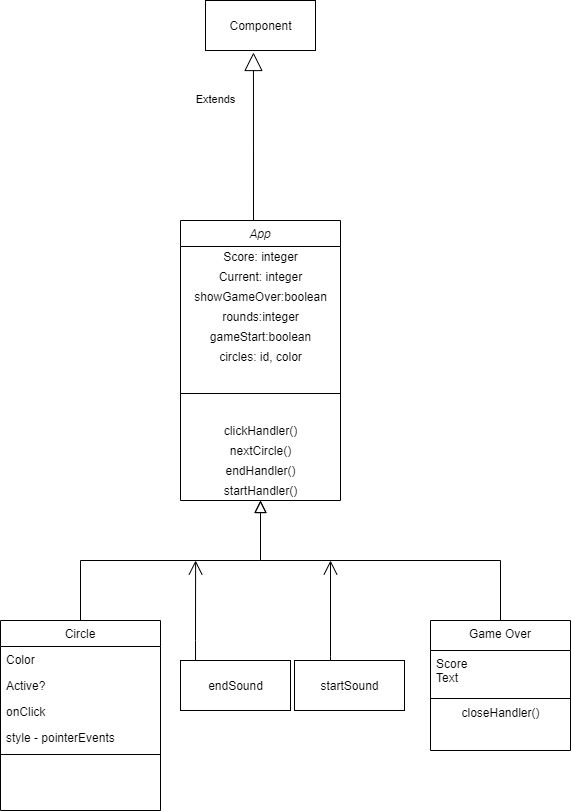

The diagram above was exported from draw.io. Its source (the exported page's mxGraphModel, read from the mxfile embedded in the PNG):
<mxGraphModel dx="1422" dy="914" grid="1" gridSize="10" guides="1" tooltips="1" connect="1" arrows="1" fold="1" page="1" pageScale="1" pageWidth="827" pageHeight="1169" math="0" shadow="0">
  <root>
    <mxCell id="WIyWlLk6GJQsqaUBKTNV-0" />
    <mxCell id="WIyWlLk6GJQsqaUBKTNV-1" parent="WIyWlLk6GJQsqaUBKTNV-0" />
    <mxCell id="zkfFHV4jXpPFQw0GAbJ--0" value="App" style="swimlane;fontStyle=2;align=center;verticalAlign=top;childLayout=stackLayout;horizontal=1;startSize=26;horizontalStack=0;resizeParent=1;resizeLast=0;collapsible=1;marginBottom=0;rounded=0;shadow=0;strokeWidth=1;" parent="WIyWlLk6GJQsqaUBKTNV-1" vertex="1">
      <mxGeometry x="300" y="310" width="160" height="280" as="geometry">
        <mxRectangle x="230" y="140" width="160" height="26" as="alternateBounds" />
      </mxGeometry>
    </mxCell>
    <mxCell id="Og-bzt8S7CJiVklHqH-2-12" value="Score: integer" style="text;html=1;align=center;verticalAlign=middle;resizable=0;points=[];autosize=1;strokeColor=none;" parent="zkfFHV4jXpPFQw0GAbJ--0" vertex="1">
      <mxGeometry y="26" width="160" height="20" as="geometry" />
    </mxCell>
    <mxCell id="Og-bzt8S7CJiVklHqH-2-11" value="Current: integer" style="text;html=1;align=center;verticalAlign=middle;resizable=0;points=[];autosize=1;strokeColor=none;" parent="zkfFHV4jXpPFQw0GAbJ--0" vertex="1">
      <mxGeometry y="46" width="160" height="20" as="geometry" />
    </mxCell>
    <mxCell id="Og-bzt8S7CJiVklHqH-2-13" value="showGameOver:boolean" style="text;html=1;align=center;verticalAlign=middle;resizable=0;points=[];autosize=1;strokeColor=none;" parent="zkfFHV4jXpPFQw0GAbJ--0" vertex="1">
      <mxGeometry y="66" width="160" height="20" as="geometry" />
    </mxCell>
    <mxCell id="Og-bzt8S7CJiVklHqH-2-14" value="rounds:integer" style="text;html=1;align=center;verticalAlign=middle;resizable=0;points=[];autosize=1;strokeColor=none;" parent="zkfFHV4jXpPFQw0GAbJ--0" vertex="1">
      <mxGeometry y="86" width="160" height="20" as="geometry" />
    </mxCell>
    <mxCell id="Og-bzt8S7CJiVklHqH-2-15" value="gameStart:boolean" style="text;html=1;align=center;verticalAlign=middle;resizable=0;points=[];autosize=1;strokeColor=none;" parent="zkfFHV4jXpPFQw0GAbJ--0" vertex="1">
      <mxGeometry y="106" width="160" height="20" as="geometry" />
    </mxCell>
    <mxCell id="Og-bzt8S7CJiVklHqH-2-16" value="circles: id, color" style="text;html=1;align=center;verticalAlign=middle;resizable=0;points=[];autosize=1;strokeColor=none;" parent="zkfFHV4jXpPFQw0GAbJ--0" vertex="1">
      <mxGeometry y="126" width="160" height="20" as="geometry" />
    </mxCell>
    <mxCell id="zkfFHV4jXpPFQw0GAbJ--4" value="" style="line;html=1;strokeWidth=1;align=left;verticalAlign=middle;spacingTop=-1;spacingLeft=3;spacingRight=3;rotatable=0;labelPosition=right;points=[];portConstraint=eastwest;" parent="zkfFHV4jXpPFQw0GAbJ--0" vertex="1">
      <mxGeometry y="146" width="160" height="54" as="geometry" />
    </mxCell>
    <mxCell id="Og-bzt8S7CJiVklHqH-2-1" value="clickHandler()" style="text;html=1;align=center;verticalAlign=middle;resizable=0;points=[];autosize=1;strokeColor=none;" parent="zkfFHV4jXpPFQw0GAbJ--0" vertex="1">
      <mxGeometry y="200" width="160" height="20" as="geometry" />
    </mxCell>
    <mxCell id="Og-bzt8S7CJiVklHqH-2-2" value="nextCircle()" style="text;html=1;align=center;verticalAlign=middle;resizable=0;points=[];autosize=1;strokeColor=none;" parent="zkfFHV4jXpPFQw0GAbJ--0" vertex="1">
      <mxGeometry y="220" width="160" height="20" as="geometry" />
    </mxCell>
    <mxCell id="Og-bzt8S7CJiVklHqH-2-3" value="endHandler()" style="text;html=1;align=center;verticalAlign=middle;resizable=0;points=[];autosize=1;strokeColor=none;" parent="zkfFHV4jXpPFQw0GAbJ--0" vertex="1">
      <mxGeometry y="240" width="160" height="20" as="geometry" />
    </mxCell>
    <mxCell id="Og-bzt8S7CJiVklHqH-2-4" value="startHandler()" style="text;html=1;align=center;verticalAlign=middle;resizable=0;points=[];autosize=1;strokeColor=none;" parent="zkfFHV4jXpPFQw0GAbJ--0" vertex="1">
      <mxGeometry y="260" width="160" height="20" as="geometry" />
    </mxCell>
    <mxCell id="zkfFHV4jXpPFQw0GAbJ--6" value="Circle" style="swimlane;fontStyle=0;align=center;verticalAlign=top;childLayout=stackLayout;horizontal=1;startSize=26;horizontalStack=0;resizeParent=1;resizeLast=0;collapsible=1;marginBottom=0;rounded=0;shadow=0;strokeWidth=1;" parent="WIyWlLk6GJQsqaUBKTNV-1" vertex="1">
      <mxGeometry x="120" y="710" width="160" height="190" as="geometry">
        <mxRectangle x="130" y="380" width="160" height="26" as="alternateBounds" />
      </mxGeometry>
    </mxCell>
    <mxCell id="zkfFHV4jXpPFQw0GAbJ--7" value="Color" style="text;align=left;verticalAlign=top;spacingLeft=4;spacingRight=4;overflow=hidden;rotatable=0;points=[[0,0.5],[1,0.5]];portConstraint=eastwest;" parent="zkfFHV4jXpPFQw0GAbJ--6" vertex="1">
      <mxGeometry y="26" width="160" height="26" as="geometry" />
    </mxCell>
    <mxCell id="zkfFHV4jXpPFQw0GAbJ--8" value="Active?" style="text;align=left;verticalAlign=top;spacingLeft=4;spacingRight=4;overflow=hidden;rotatable=0;points=[[0,0.5],[1,0.5]];portConstraint=eastwest;rounded=0;shadow=0;html=0;" parent="zkfFHV4jXpPFQw0GAbJ--6" vertex="1">
      <mxGeometry y="52" width="160" height="26" as="geometry" />
    </mxCell>
    <mxCell id="Og-bzt8S7CJiVklHqH-2-6" value="onClick" style="text;align=left;verticalAlign=top;spacingLeft=4;spacingRight=4;overflow=hidden;rotatable=0;points=[[0,0.5],[1,0.5]];portConstraint=eastwest;rounded=0;shadow=0;html=0;" parent="zkfFHV4jXpPFQw0GAbJ--6" vertex="1">
      <mxGeometry y="78" width="160" height="26" as="geometry" />
    </mxCell>
    <mxCell id="Og-bzt8S7CJiVklHqH-2-5" value="style - pointerEvents" style="text;align=left;verticalAlign=top;spacingLeft=4;spacingRight=4;overflow=hidden;rotatable=0;points=[[0,0.5],[1,0.5]];portConstraint=eastwest;rounded=0;shadow=0;html=0;" parent="zkfFHV4jXpPFQw0GAbJ--6" vertex="1">
      <mxGeometry y="104" width="160" height="26" as="geometry" />
    </mxCell>
    <mxCell id="zkfFHV4jXpPFQw0GAbJ--9" value="" style="line;html=1;strokeWidth=1;align=left;verticalAlign=middle;spacingTop=-1;spacingLeft=3;spacingRight=3;rotatable=0;labelPosition=right;points=[];portConstraint=eastwest;" parent="zkfFHV4jXpPFQw0GAbJ--6" vertex="1">
      <mxGeometry y="130" width="160" height="8" as="geometry" />
    </mxCell>
    <mxCell id="zkfFHV4jXpPFQw0GAbJ--12" value="" style="endArrow=block;endSize=10;endFill=0;shadow=0;strokeWidth=1;rounded=0;edgeStyle=elbowEdgeStyle;elbow=vertical;" parent="WIyWlLk6GJQsqaUBKTNV-1" source="zkfFHV4jXpPFQw0GAbJ--6" target="zkfFHV4jXpPFQw0GAbJ--0" edge="1">
      <mxGeometry width="160" relative="1" as="geometry">
        <mxPoint x="210" y="443" as="sourcePoint" />
        <mxPoint x="210" y="443" as="targetPoint" />
      </mxGeometry>
    </mxCell>
    <mxCell id="zkfFHV4jXpPFQw0GAbJ--13" value="Game Over" style="swimlane;fontStyle=0;align=center;verticalAlign=top;childLayout=stackLayout;horizontal=1;startSize=30;horizontalStack=0;resizeParent=1;resizeLast=0;collapsible=1;marginBottom=0;rounded=0;shadow=0;strokeWidth=1;" parent="WIyWlLk6GJQsqaUBKTNV-1" vertex="1">
      <mxGeometry x="550" y="710" width="140" height="130" as="geometry">
        <mxRectangle x="340" y="380" width="170" height="26" as="alternateBounds" />
      </mxGeometry>
    </mxCell>
    <mxCell id="zkfFHV4jXpPFQw0GAbJ--14" value="Score&#10;Text&#10;" style="text;align=left;verticalAlign=top;spacingLeft=4;spacingRight=4;overflow=hidden;rotatable=0;points=[[0,0.5],[1,0.5]];portConstraint=eastwest;" parent="zkfFHV4jXpPFQw0GAbJ--13" vertex="1">
      <mxGeometry y="30" width="140" height="44" as="geometry" />
    </mxCell>
    <mxCell id="zkfFHV4jXpPFQw0GAbJ--15" value="" style="line;html=1;strokeWidth=1;align=left;verticalAlign=middle;spacingTop=-1;spacingLeft=3;spacingRight=3;rotatable=0;labelPosition=right;points=[];portConstraint=eastwest;" parent="zkfFHV4jXpPFQw0GAbJ--13" vertex="1">
      <mxGeometry y="74" width="140" height="8" as="geometry" />
    </mxCell>
    <mxCell id="Og-bzt8S7CJiVklHqH-2-9" value="closeHandler()" style="text;html=1;align=center;verticalAlign=middle;resizable=0;points=[];autosize=1;strokeColor=none;" parent="zkfFHV4jXpPFQw0GAbJ--13" vertex="1">
      <mxGeometry y="82" width="140" height="20" as="geometry" />
    </mxCell>
    <mxCell id="zkfFHV4jXpPFQw0GAbJ--16" value="" style="endArrow=block;endSize=10;endFill=0;shadow=0;strokeWidth=1;rounded=0;edgeStyle=elbowEdgeStyle;elbow=vertical;" parent="WIyWlLk6GJQsqaUBKTNV-1" source="zkfFHV4jXpPFQw0GAbJ--13" target="zkfFHV4jXpPFQw0GAbJ--0" edge="1">
      <mxGeometry width="160" relative="1" as="geometry">
        <mxPoint x="220" y="613" as="sourcePoint" />
        <mxPoint x="320" y="511" as="targetPoint" />
      </mxGeometry>
    </mxCell>
    <mxCell id="m877LOoXcQRZz0PQJRyt-2" value="Component" style="html=1;" vertex="1" parent="WIyWlLk6GJQsqaUBKTNV-1">
      <mxGeometry x="325" y="90" width="110" height="50" as="geometry" />
    </mxCell>
    <mxCell id="m877LOoXcQRZz0PQJRyt-3" value="Extends" style="endArrow=block;endSize=16;endFill=0;html=1;rounded=0;edgeStyle=orthogonalEdgeStyle;exitX=0.5;exitY=0;exitDx=0;exitDy=0;entryX=0.436;entryY=1.04;entryDx=0;entryDy=0;entryPerimeter=0;" edge="1" parent="WIyWlLk6GJQsqaUBKTNV-1" source="zkfFHV4jXpPFQw0GAbJ--0" target="m877LOoXcQRZz0PQJRyt-2">
      <mxGeometry x="0.4582" y="38" width="160" relative="1" as="geometry">
        <mxPoint x="330" y="470" as="sourcePoint" />
        <mxPoint x="490" y="470" as="targetPoint" />
        <Array as="points">
          <mxPoint x="373" y="310" />
        </Array>
        <mxPoint as="offset" />
      </mxGeometry>
    </mxCell>
    <mxCell id="m877LOoXcQRZz0PQJRyt-6" value="" style="endArrow=open;endFill=1;endSize=12;html=1;rounded=0;edgeStyle=orthogonalEdgeStyle;exitX=0.071;exitY=0.105;exitDx=0;exitDy=0;exitPerimeter=0;" edge="1" parent="WIyWlLk6GJQsqaUBKTNV-1">
      <mxGeometry width="160" relative="1" as="geometry">
        <mxPoint x="315.0400000000001" y="759.99" as="sourcePoint" />
        <mxPoint x="315.1" y="650" as="targetPoint" />
        <Array as="points">
          <mxPoint x="315" y="730" />
          <mxPoint x="315" y="730" />
        </Array>
      </mxGeometry>
    </mxCell>
    <mxCell id="m877LOoXcQRZz0PQJRyt-7" value="" style="endArrow=open;endFill=1;endSize=12;html=1;rounded=0;edgeStyle=orthogonalEdgeStyle;" edge="1" parent="WIyWlLk6GJQsqaUBKTNV-1">
      <mxGeometry width="160" relative="1" as="geometry">
        <mxPoint x="450" y="750" as="sourcePoint" />
        <mxPoint x="450" y="650" as="targetPoint" />
        <Array as="points">
          <mxPoint x="450" y="746" />
        </Array>
      </mxGeometry>
    </mxCell>
    <mxCell id="m877LOoXcQRZz0PQJRyt-8" value="endSound" style="html=1;" vertex="1" parent="WIyWlLk6GJQsqaUBKTNV-1">
      <mxGeometry x="300" y="750" width="110" height="50" as="geometry" />
    </mxCell>
    <mxCell id="m877LOoXcQRZz0PQJRyt-9" value="startSound" style="html=1;" vertex="1" parent="WIyWlLk6GJQsqaUBKTNV-1">
      <mxGeometry x="414" y="750" width="110" height="50" as="geometry" />
    </mxCell>
  </root>
</mxGraphModel>